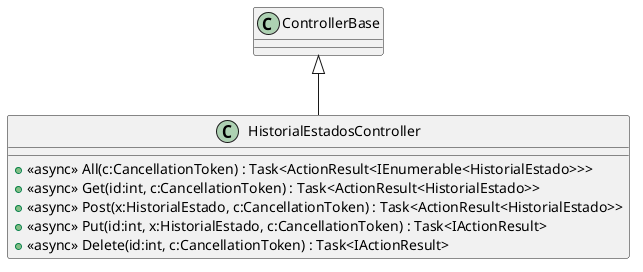

The diagram above was rendered by PlantUML. Its source (embedded in the PNG):
@startuml
class HistorialEstadosController {
    + <<async>> All(c:CancellationToken) : Task<ActionResult<IEnumerable<HistorialEstado>>>
    + <<async>> Get(id:int, c:CancellationToken) : Task<ActionResult<HistorialEstado>>
    + <<async>> Post(x:HistorialEstado, c:CancellationToken) : Task<ActionResult<HistorialEstado>>
    + <<async>> Put(id:int, x:HistorialEstado, c:CancellationToken) : Task<IActionResult>
    + <<async>> Delete(id:int, c:CancellationToken) : Task<IActionResult>
}
ControllerBase <|-- HistorialEstadosController
@enduml